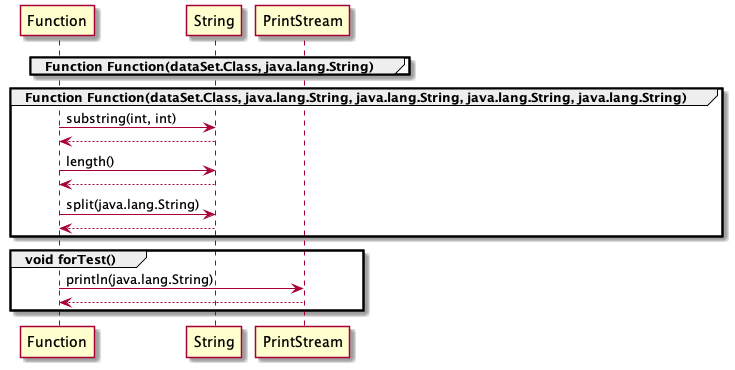

The diagram above was rendered by PlantUML. Its source (embedded in the PNG):
@startuml
group Function Function(dataSet.Class, java.lang.String)
end

group Function Function(dataSet.Class, java.lang.String, java.lang.String, java.lang.String, java.lang.String)
	Function->String : substring(int, int)
		String-->Function
	Function->String : length()
		String-->Function
	Function->String : split(java.lang.String)
		String-->Function
end

group void forTest()
	Function->PrintStream : println(java.lang.String)
		PrintStream-->Function
end

@enduml